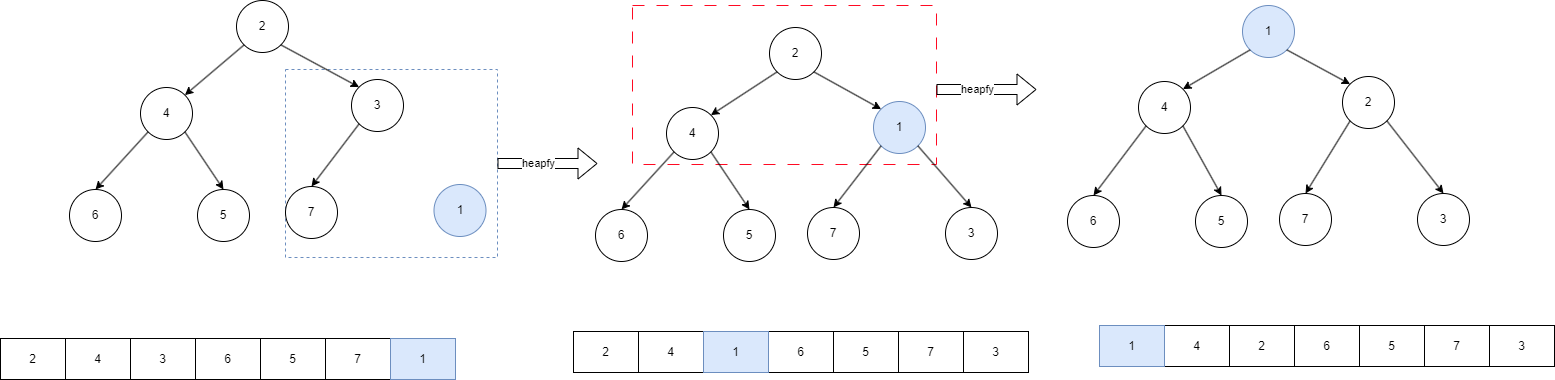

The diagram above was exported from draw.io. Its source (the exported page's mxGraphModel, read from the mxfile embedded in the PNG):
<mxGraphModel dx="1426" dy="785" grid="0" gridSize="10" guides="1" tooltips="1" connect="1" arrows="1" fold="1" page="1" pageScale="1" pageWidth="827" pageHeight="1169" background="#ffffff" math="0" shadow="0">
  <root>
    <mxCell id="0" />
    <mxCell id="1" parent="0" />
    <mxCell id="uPnM9aVgvdnQVuNg530C-40" value="" style="rounded=0;whiteSpace=wrap;html=1;strokeColor=#FF0A23;dashed=1;dashPattern=12 12;" vertex="1" parent="1">
      <mxGeometry x="735" y="244" width="304" height="159" as="geometry" />
    </mxCell>
    <mxCell id="uPnM9aVgvdnQVuNg530C-22" value="" style="rounded=0;whiteSpace=wrap;html=1;dashed=1;fillColor=none;strokeColor=#6c8ebf;" vertex="1" parent="1">
      <mxGeometry x="388" y="308" width="212" height="188" as="geometry" />
    </mxCell>
    <mxCell id="uPnM9aVgvdnQVuNg530C-1" value="2" style="ellipse;whiteSpace=wrap;html=1;aspect=fixed;" vertex="1" parent="1">
      <mxGeometry x="339" y="239" width="52" height="52" as="geometry" />
    </mxCell>
    <mxCell id="uPnM9aVgvdnQVuNg530C-2" value="2" style="rounded=0;whiteSpace=wrap;html=1;" vertex="1" parent="1">
      <mxGeometry x="103" y="577" width="65" height="41" as="geometry" />
    </mxCell>
    <mxCell id="uPnM9aVgvdnQVuNg530C-3" value="4" style="rounded=0;whiteSpace=wrap;html=1;" vertex="1" parent="1">
      <mxGeometry x="168" y="577" width="65" height="41" as="geometry" />
    </mxCell>
    <mxCell id="uPnM9aVgvdnQVuNg530C-4" value="3" style="rounded=0;whiteSpace=wrap;html=1;" vertex="1" parent="1">
      <mxGeometry x="233" y="577" width="65" height="41" as="geometry" />
    </mxCell>
    <mxCell id="uPnM9aVgvdnQVuNg530C-5" value="6" style="rounded=0;whiteSpace=wrap;html=1;" vertex="1" parent="1">
      <mxGeometry x="298" y="577" width="65" height="41" as="geometry" />
    </mxCell>
    <mxCell id="uPnM9aVgvdnQVuNg530C-6" value="4" style="ellipse;whiteSpace=wrap;html=1;aspect=fixed;" vertex="1" parent="1">
      <mxGeometry x="243" y="326" width="52" height="52" as="geometry" />
    </mxCell>
    <mxCell id="uPnM9aVgvdnQVuNg530C-7" value="3" style="ellipse;whiteSpace=wrap;html=1;aspect=fixed;" vertex="1" parent="1">
      <mxGeometry x="454" y="318" width="52" height="52" as="geometry" />
    </mxCell>
    <mxCell id="uPnM9aVgvdnQVuNg530C-8" value="5" style="ellipse;whiteSpace=wrap;html=1;aspect=fixed;" vertex="1" parent="1">
      <mxGeometry x="300" y="428" width="52" height="52" as="geometry" />
    </mxCell>
    <mxCell id="uPnM9aVgvdnQVuNg530C-9" value="6" style="ellipse;whiteSpace=wrap;html=1;aspect=fixed;" vertex="1" parent="1">
      <mxGeometry x="172" y="428" width="52" height="52" as="geometry" />
    </mxCell>
    <mxCell id="uPnM9aVgvdnQVuNg530C-10" value="7" style="ellipse;whiteSpace=wrap;html=1;aspect=fixed;" vertex="1" parent="1">
      <mxGeometry x="388" y="425" width="52" height="52" as="geometry" />
    </mxCell>
    <mxCell id="uPnM9aVgvdnQVuNg530C-12" value="" style="endArrow=classic;html=1;rounded=0;exitX=0;exitY=1;exitDx=0;exitDy=0;entryX=1;entryY=0;entryDx=0;entryDy=0;" edge="1" parent="1" source="uPnM9aVgvdnQVuNg530C-1" target="uPnM9aVgvdnQVuNg530C-6">
      <mxGeometry width="50" height="50" relative="1" as="geometry">
        <mxPoint x="387" y="429" as="sourcePoint" />
        <mxPoint x="437" y="379" as="targetPoint" />
      </mxGeometry>
    </mxCell>
    <mxCell id="uPnM9aVgvdnQVuNg530C-13" value="" style="endArrow=classic;html=1;rounded=0;exitX=0;exitY=1;exitDx=0;exitDy=0;entryX=0.5;entryY=0;entryDx=0;entryDy=0;" edge="1" parent="1" source="uPnM9aVgvdnQVuNg530C-6" target="uPnM9aVgvdnQVuNg530C-9">
      <mxGeometry width="50" height="50" relative="1" as="geometry">
        <mxPoint x="357" y="293" as="sourcePoint" />
        <mxPoint x="297" y="344" as="targetPoint" />
      </mxGeometry>
    </mxCell>
    <mxCell id="uPnM9aVgvdnQVuNg530C-14" value="" style="endArrow=classic;html=1;rounded=0;exitX=1;exitY=1;exitDx=0;exitDy=0;entryX=0.5;entryY=0;entryDx=0;entryDy=0;" edge="1" parent="1" source="uPnM9aVgvdnQVuNg530C-6" target="uPnM9aVgvdnQVuNg530C-8">
      <mxGeometry width="50" height="50" relative="1" as="geometry">
        <mxPoint x="367" y="303" as="sourcePoint" />
        <mxPoint x="307" y="354" as="targetPoint" />
      </mxGeometry>
    </mxCell>
    <mxCell id="uPnM9aVgvdnQVuNg530C-15" value="" style="endArrow=classic;html=1;rounded=0;exitX=1;exitY=1;exitDx=0;exitDy=0;entryX=0;entryY=0;entryDx=0;entryDy=0;" edge="1" parent="1" source="uPnM9aVgvdnQVuNg530C-1" target="uPnM9aVgvdnQVuNg530C-7">
      <mxGeometry width="50" height="50" relative="1" as="geometry">
        <mxPoint x="377" y="313" as="sourcePoint" />
        <mxPoint x="317" y="364" as="targetPoint" />
      </mxGeometry>
    </mxCell>
    <mxCell id="uPnM9aVgvdnQVuNg530C-16" value="" style="endArrow=classic;html=1;rounded=0;exitX=0;exitY=1;exitDx=0;exitDy=0;entryX=0.5;entryY=0;entryDx=0;entryDy=0;" edge="1" parent="1" source="uPnM9aVgvdnQVuNg530C-7" target="uPnM9aVgvdnQVuNg530C-10">
      <mxGeometry width="50" height="50" relative="1" as="geometry">
        <mxPoint x="387" y="323" as="sourcePoint" />
        <mxPoint x="327" y="374" as="targetPoint" />
      </mxGeometry>
    </mxCell>
    <mxCell id="uPnM9aVgvdnQVuNg530C-18" value="1" style="ellipse;whiteSpace=wrap;html=1;aspect=fixed;fillColor=#dae8fc;strokeColor=#6c8ebf;" vertex="1" parent="1">
      <mxGeometry x="536.5" y="423" width="52" height="52" as="geometry" />
    </mxCell>
    <mxCell id="uPnM9aVgvdnQVuNg530C-19" value="5" style="rounded=0;whiteSpace=wrap;html=1;" vertex="1" parent="1">
      <mxGeometry x="363" y="577" width="65" height="41" as="geometry" />
    </mxCell>
    <mxCell id="uPnM9aVgvdnQVuNg530C-20" value="7" style="rounded=0;whiteSpace=wrap;html=1;" vertex="1" parent="1">
      <mxGeometry x="428" y="577" width="65" height="41" as="geometry" />
    </mxCell>
    <mxCell id="uPnM9aVgvdnQVuNg530C-21" value="1" style="rounded=0;whiteSpace=wrap;html=1;fillColor=#dae8fc;strokeColor=#6c8ebf;" vertex="1" parent="1">
      <mxGeometry x="493" y="577" width="65" height="41" as="geometry" />
    </mxCell>
    <mxCell id="uPnM9aVgvdnQVuNg530C-23" value="" style="shape=flexArrow;endArrow=classic;html=1;rounded=0;exitX=1;exitY=0.5;exitDx=0;exitDy=0;" edge="1" parent="1" source="uPnM9aVgvdnQVuNg530C-22">
      <mxGeometry width="50" height="50" relative="1" as="geometry">
        <mxPoint x="689" y="420" as="sourcePoint" />
        <mxPoint x="700" y="402" as="targetPoint" />
      </mxGeometry>
    </mxCell>
    <mxCell id="uPnM9aVgvdnQVuNg530C-24" value="heapfy" style="edgeLabel;html=1;align=center;verticalAlign=middle;resizable=0;points=[];" vertex="1" connectable="0" parent="uPnM9aVgvdnQVuNg530C-23">
      <mxGeometry x="-0.2097" y="1" relative="1" as="geometry">
        <mxPoint as="offset" />
      </mxGeometry>
    </mxCell>
    <mxCell id="uPnM9aVgvdnQVuNg530C-25" value="1" style="ellipse;whiteSpace=wrap;html=1;aspect=fixed;fillColor=#dae8fc;strokeColor=#6c8ebf;" vertex="1" parent="1">
      <mxGeometry x="976" y="340" width="52" height="52" as="geometry" />
    </mxCell>
    <mxCell id="uPnM9aVgvdnQVuNg530C-26" value="7" style="ellipse;whiteSpace=wrap;html=1;aspect=fixed;" vertex="1" parent="1">
      <mxGeometry x="910" y="446" width="52" height="52" as="geometry" />
    </mxCell>
    <mxCell id="uPnM9aVgvdnQVuNg530C-27" value="3" style="ellipse;whiteSpace=wrap;html=1;aspect=fixed;" vertex="1" parent="1">
      <mxGeometry x="1048" y="446" width="52" height="52" as="geometry" />
    </mxCell>
    <mxCell id="uPnM9aVgvdnQVuNg530C-28" value="" style="endArrow=classic;html=1;rounded=0;exitX=0;exitY=1;exitDx=0;exitDy=0;entryX=0.5;entryY=0;entryDx=0;entryDy=0;" edge="1" parent="1" source="uPnM9aVgvdnQVuNg530C-25" target="uPnM9aVgvdnQVuNg530C-26">
      <mxGeometry width="50" height="50" relative="1" as="geometry">
        <mxPoint x="756" y="430" as="sourcePoint" />
        <mxPoint x="806" y="380" as="targetPoint" />
      </mxGeometry>
    </mxCell>
    <mxCell id="uPnM9aVgvdnQVuNg530C-29" value="" style="endArrow=classic;html=1;rounded=0;exitX=1;exitY=1;exitDx=0;exitDy=0;entryX=0.5;entryY=0;entryDx=0;entryDy=0;" edge="1" parent="1" source="uPnM9aVgvdnQVuNg530C-25" target="uPnM9aVgvdnQVuNg530C-27">
      <mxGeometry width="50" height="50" relative="1" as="geometry">
        <mxPoint x="756" y="430" as="sourcePoint" />
        <mxPoint x="806" y="380" as="targetPoint" />
      </mxGeometry>
    </mxCell>
    <mxCell id="uPnM9aVgvdnQVuNg530C-32" value="4" style="ellipse;whiteSpace=wrap;html=1;aspect=fixed;" vertex="1" parent="1">
      <mxGeometry x="769" y="346" width="52" height="52" as="geometry" />
    </mxCell>
    <mxCell id="uPnM9aVgvdnQVuNg530C-33" value="5" style="ellipse;whiteSpace=wrap;html=1;aspect=fixed;" vertex="1" parent="1">
      <mxGeometry x="826" y="448" width="52" height="52" as="geometry" />
    </mxCell>
    <mxCell id="uPnM9aVgvdnQVuNg530C-34" value="6" style="ellipse;whiteSpace=wrap;html=1;aspect=fixed;" vertex="1" parent="1">
      <mxGeometry x="698" y="448" width="52" height="52" as="geometry" />
    </mxCell>
    <mxCell id="uPnM9aVgvdnQVuNg530C-35" value="" style="endArrow=classic;html=1;rounded=0;exitX=0;exitY=1;exitDx=0;exitDy=0;entryX=0.5;entryY=0;entryDx=0;entryDy=0;" edge="1" parent="1" source="uPnM9aVgvdnQVuNg530C-32" target="uPnM9aVgvdnQVuNg530C-34">
      <mxGeometry width="50" height="50" relative="1" as="geometry">
        <mxPoint x="883" y="313" as="sourcePoint" />
        <mxPoint x="823" y="364" as="targetPoint" />
      </mxGeometry>
    </mxCell>
    <mxCell id="uPnM9aVgvdnQVuNg530C-36" value="" style="endArrow=classic;html=1;rounded=0;exitX=1;exitY=1;exitDx=0;exitDy=0;entryX=0.5;entryY=0;entryDx=0;entryDy=0;" edge="1" parent="1" source="uPnM9aVgvdnQVuNg530C-32" target="uPnM9aVgvdnQVuNg530C-33">
      <mxGeometry width="50" height="50" relative="1" as="geometry">
        <mxPoint x="893" y="323" as="sourcePoint" />
        <mxPoint x="833" y="374" as="targetPoint" />
      </mxGeometry>
    </mxCell>
    <mxCell id="uPnM9aVgvdnQVuNg530C-37" value="2" style="ellipse;whiteSpace=wrap;html=1;aspect=fixed;" vertex="1" parent="1">
      <mxGeometry x="872" y="266" width="52" height="52" as="geometry" />
    </mxCell>
    <mxCell id="uPnM9aVgvdnQVuNg530C-38" value="" style="endArrow=classic;html=1;rounded=0;exitX=0;exitY=1;exitDx=0;exitDy=0;entryX=1;entryY=0;entryDx=0;entryDy=0;" edge="1" parent="1" source="uPnM9aVgvdnQVuNg530C-37" target="uPnM9aVgvdnQVuNg530C-32">
      <mxGeometry width="50" height="50" relative="1" as="geometry">
        <mxPoint x="906" y="441" as="sourcePoint" />
        <mxPoint x="806" y="346" as="targetPoint" />
      </mxGeometry>
    </mxCell>
    <mxCell id="uPnM9aVgvdnQVuNg530C-39" value="" style="endArrow=classic;html=1;rounded=0;exitX=1;exitY=1;exitDx=0;exitDy=0;entryX=0;entryY=0;entryDx=0;entryDy=0;" edge="1" parent="1" source="uPnM9aVgvdnQVuNg530C-37" target="uPnM9aVgvdnQVuNg530C-25">
      <mxGeometry width="50" height="50" relative="1" as="geometry">
        <mxPoint x="896" y="325" as="sourcePoint" />
        <mxPoint x="981" y="338" as="targetPoint" />
      </mxGeometry>
    </mxCell>
    <mxCell id="uPnM9aVgvdnQVuNg530C-41" value="" style="shape=flexArrow;endArrow=classic;html=1;rounded=0;exitX=1;exitY=0.5;exitDx=0;exitDy=0;" edge="1" parent="1">
      <mxGeometry width="50" height="50" relative="1" as="geometry">
        <mxPoint x="1039" y="328" as="sourcePoint" />
        <mxPoint x="1139" y="328" as="targetPoint" />
      </mxGeometry>
    </mxCell>
    <mxCell id="uPnM9aVgvdnQVuNg530C-42" value="heapfy" style="edgeLabel;html=1;align=center;verticalAlign=middle;resizable=0;points=[];" vertex="1" connectable="0" parent="uPnM9aVgvdnQVuNg530C-41">
      <mxGeometry x="-0.2097" y="1" relative="1" as="geometry">
        <mxPoint as="offset" />
      </mxGeometry>
    </mxCell>
    <mxCell id="uPnM9aVgvdnQVuNg530C-43" value="1" style="ellipse;whiteSpace=wrap;html=1;aspect=fixed;fillColor=#dae8fc;strokeColor=#6c8ebf;" vertex="1" parent="1">
      <mxGeometry x="1345" y="244" width="52" height="52" as="geometry" />
    </mxCell>
    <mxCell id="uPnM9aVgvdnQVuNg530C-44" value="2" style="ellipse;whiteSpace=wrap;html=1;aspect=fixed;" vertex="1" parent="1">
      <mxGeometry x="1445" y="315" width="52" height="52" as="geometry" />
    </mxCell>
    <mxCell id="uPnM9aVgvdnQVuNg530C-45" value="4" style="ellipse;whiteSpace=wrap;html=1;aspect=fixed;" vertex="1" parent="1">
      <mxGeometry x="1241" y="320" width="52" height="52" as="geometry" />
    </mxCell>
    <mxCell id="uPnM9aVgvdnQVuNg530C-46" value="7" style="ellipse;whiteSpace=wrap;html=1;aspect=fixed;" vertex="1" parent="1">
      <mxGeometry x="1382" y="432" width="52" height="52" as="geometry" />
    </mxCell>
    <mxCell id="uPnM9aVgvdnQVuNg530C-47" value="3" style="ellipse;whiteSpace=wrap;html=1;aspect=fixed;" vertex="1" parent="1">
      <mxGeometry x="1520" y="432" width="52" height="52" as="geometry" />
    </mxCell>
    <mxCell id="uPnM9aVgvdnQVuNg530C-48" value="" style="endArrow=classic;html=1;rounded=0;exitX=0;exitY=1;exitDx=0;exitDy=0;entryX=0.5;entryY=0;entryDx=0;entryDy=0;" edge="1" parent="1" target="uPnM9aVgvdnQVuNg530C-46" source="uPnM9aVgvdnQVuNg530C-44">
      <mxGeometry width="50" height="50" relative="1" as="geometry">
        <mxPoint x="1456" y="370" as="sourcePoint" />
        <mxPoint x="1278" y="366" as="targetPoint" />
      </mxGeometry>
    </mxCell>
    <mxCell id="uPnM9aVgvdnQVuNg530C-49" value="" style="endArrow=classic;html=1;rounded=0;exitX=1;exitY=1;exitDx=0;exitDy=0;entryX=0.5;entryY=0;entryDx=0;entryDy=0;" edge="1" parent="1" target="uPnM9aVgvdnQVuNg530C-47" source="uPnM9aVgvdnQVuNg530C-44">
      <mxGeometry width="50" height="50" relative="1" as="geometry">
        <mxPoint x="1492" y="370" as="sourcePoint" />
        <mxPoint x="1278" y="366" as="targetPoint" />
      </mxGeometry>
    </mxCell>
    <mxCell id="uPnM9aVgvdnQVuNg530C-50" value="5" style="ellipse;whiteSpace=wrap;html=1;aspect=fixed;" vertex="1" parent="1">
      <mxGeometry x="1298" y="434" width="52" height="52" as="geometry" />
    </mxCell>
    <mxCell id="uPnM9aVgvdnQVuNg530C-51" value="6" style="ellipse;whiteSpace=wrap;html=1;aspect=fixed;" vertex="1" parent="1">
      <mxGeometry x="1170" y="434" width="52" height="52" as="geometry" />
    </mxCell>
    <mxCell id="uPnM9aVgvdnQVuNg530C-52" value="" style="endArrow=classic;html=1;rounded=0;exitX=0;exitY=1;exitDx=0;exitDy=0;entryX=0.5;entryY=0;entryDx=0;entryDy=0;" edge="1" parent="1" target="uPnM9aVgvdnQVuNg530C-51" source="uPnM9aVgvdnQVuNg530C-45">
      <mxGeometry width="50" height="50" relative="1" as="geometry">
        <mxPoint x="1249" y="376" as="sourcePoint" />
        <mxPoint x="1295" y="350" as="targetPoint" />
      </mxGeometry>
    </mxCell>
    <mxCell id="uPnM9aVgvdnQVuNg530C-53" value="" style="endArrow=classic;html=1;rounded=0;exitX=1;exitY=1;exitDx=0;exitDy=0;entryX=0.5;entryY=0;entryDx=0;entryDy=0;" edge="1" parent="1" target="uPnM9aVgvdnQVuNg530C-50" source="uPnM9aVgvdnQVuNg530C-45">
      <mxGeometry width="50" height="50" relative="1" as="geometry">
        <mxPoint x="1285" y="376" as="sourcePoint" />
        <mxPoint x="1305" y="360" as="targetPoint" />
      </mxGeometry>
    </mxCell>
    <mxCell id="uPnM9aVgvdnQVuNg530C-54" value="" style="endArrow=classic;html=1;rounded=0;exitX=0;exitY=1;exitDx=0;exitDy=0;entryX=1;entryY=0;entryDx=0;entryDy=0;" edge="1" parent="1" source="uPnM9aVgvdnQVuNg530C-43" target="uPnM9aVgvdnQVuNg530C-45">
      <mxGeometry width="50" height="50" relative="1" as="geometry">
        <mxPoint x="1341" y="266" as="sourcePoint" />
        <mxPoint x="1274" y="310" as="targetPoint" />
      </mxGeometry>
    </mxCell>
    <mxCell id="uPnM9aVgvdnQVuNg530C-55" value="" style="endArrow=classic;html=1;rounded=0;exitX=1;exitY=1;exitDx=0;exitDy=0;entryX=0;entryY=0;entryDx=0;entryDy=0;" edge="1" parent="1" source="uPnM9aVgvdnQVuNg530C-43" target="uPnM9aVgvdnQVuNg530C-44">
      <mxGeometry width="50" height="50" relative="1" as="geometry">
        <mxPoint x="1377" y="266" as="sourcePoint" />
        <mxPoint x="1445" y="304" as="targetPoint" />
      </mxGeometry>
    </mxCell>
    <mxCell id="uPnM9aVgvdnQVuNg530C-56" value="2" style="rounded=0;whiteSpace=wrap;html=1;" vertex="1" parent="1">
      <mxGeometry x="676" y="570" width="65" height="41" as="geometry" />
    </mxCell>
    <mxCell id="uPnM9aVgvdnQVuNg530C-57" value="4" style="rounded=0;whiteSpace=wrap;html=1;" vertex="1" parent="1">
      <mxGeometry x="741" y="570" width="65" height="41" as="geometry" />
    </mxCell>
    <mxCell id="uPnM9aVgvdnQVuNg530C-58" value="3" style="rounded=0;whiteSpace=wrap;html=1;" vertex="1" parent="1">
      <mxGeometry x="1066" y="570" width="65" height="41" as="geometry" />
    </mxCell>
    <mxCell id="uPnM9aVgvdnQVuNg530C-59" value="6" style="rounded=0;whiteSpace=wrap;html=1;" vertex="1" parent="1">
      <mxGeometry x="871" y="570" width="65" height="41" as="geometry" />
    </mxCell>
    <mxCell id="uPnM9aVgvdnQVuNg530C-60" value="5" style="rounded=0;whiteSpace=wrap;html=1;" vertex="1" parent="1">
      <mxGeometry x="936" y="570" width="65" height="41" as="geometry" />
    </mxCell>
    <mxCell id="uPnM9aVgvdnQVuNg530C-61" value="7" style="rounded=0;whiteSpace=wrap;html=1;" vertex="1" parent="1">
      <mxGeometry x="1001" y="570" width="65" height="41" as="geometry" />
    </mxCell>
    <mxCell id="uPnM9aVgvdnQVuNg530C-62" value="1" style="rounded=0;whiteSpace=wrap;html=1;fillColor=#dae8fc;strokeColor=#6c8ebf;" vertex="1" parent="1">
      <mxGeometry x="806" y="570" width="65" height="41" as="geometry" />
    </mxCell>
    <mxCell id="uPnM9aVgvdnQVuNg530C-63" value="2" style="rounded=0;whiteSpace=wrap;html=1;" vertex="1" parent="1">
      <mxGeometry x="1332" y="564" width="65" height="41" as="geometry" />
    </mxCell>
    <mxCell id="uPnM9aVgvdnQVuNg530C-64" value="4" style="rounded=0;whiteSpace=wrap;html=1;" vertex="1" parent="1">
      <mxGeometry x="1267" y="564" width="65" height="41" as="geometry" />
    </mxCell>
    <mxCell id="uPnM9aVgvdnQVuNg530C-65" value="3" style="rounded=0;whiteSpace=wrap;html=1;" vertex="1" parent="1">
      <mxGeometry x="1592" y="564" width="65" height="41" as="geometry" />
    </mxCell>
    <mxCell id="uPnM9aVgvdnQVuNg530C-66" value="6" style="rounded=0;whiteSpace=wrap;html=1;" vertex="1" parent="1">
      <mxGeometry x="1397" y="564" width="65" height="41" as="geometry" />
    </mxCell>
    <mxCell id="uPnM9aVgvdnQVuNg530C-67" value="5" style="rounded=0;whiteSpace=wrap;html=1;" vertex="1" parent="1">
      <mxGeometry x="1462" y="564" width="65" height="41" as="geometry" />
    </mxCell>
    <mxCell id="uPnM9aVgvdnQVuNg530C-68" value="7" style="rounded=0;whiteSpace=wrap;html=1;" vertex="1" parent="1">
      <mxGeometry x="1527" y="564" width="65" height="41" as="geometry" />
    </mxCell>
    <mxCell id="uPnM9aVgvdnQVuNg530C-69" value="1" style="rounded=0;whiteSpace=wrap;html=1;fillColor=#dae8fc;strokeColor=#6c8ebf;" vertex="1" parent="1">
      <mxGeometry x="1202" y="564" width="65" height="41" as="geometry" />
    </mxCell>
  </root>
</mxGraphModel>